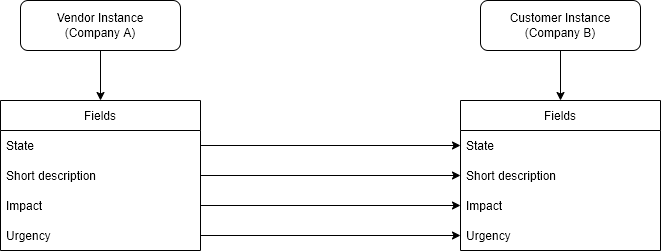

The diagram above was exported from draw.io. Its source (the exported page's mxGraphModel, read from the mxfile embedded in the PNG):
<mxGraphModel dx="1038" dy="481" grid="1" gridSize="10" guides="1" tooltips="1" connect="1" arrows="1" fold="1" page="1" pageScale="1" pageWidth="850" pageHeight="1100" math="0" shadow="0">
  <root>
    <mxCell id="0" />
    <mxCell id="1" parent="0" />
    <mxCell id="WdihIAuoNtB67CvPhMB2-7" style="edgeStyle=orthogonalEdgeStyle;rounded=0;orthogonalLoop=1;jettySize=auto;html=1;" edge="1" parent="1" source="WdihIAuoNtB67CvPhMB2-1">
      <mxGeometry relative="1" as="geometry">
        <mxPoint x="180" y="180" as="targetPoint" />
      </mxGeometry>
    </mxCell>
    <mxCell id="WdihIAuoNtB67CvPhMB2-1" value="Vendor Instance&lt;br&gt;(Company A)" style="rounded=1;whiteSpace=wrap;html=1;" vertex="1" parent="1">
      <mxGeometry x="100" y="80" width="160" height="50" as="geometry" />
    </mxCell>
    <mxCell id="WdihIAuoNtB67CvPhMB2-23" style="edgeStyle=orthogonalEdgeStyle;rounded=0;orthogonalLoop=1;jettySize=auto;html=1;exitX=0.5;exitY=1;exitDx=0;exitDy=0;entryX=0.5;entryY=0;entryDx=0;entryDy=0;" edge="1" parent="1" source="WdihIAuoNtB67CvPhMB2-2">
      <mxGeometry relative="1" as="geometry">
        <mxPoint x="640" y="180" as="targetPoint" />
      </mxGeometry>
    </mxCell>
    <mxCell id="WdihIAuoNtB67CvPhMB2-2" value="Customer Instance&lt;br&gt;(Company B)" style="rounded=1;whiteSpace=wrap;html=1;" vertex="1" parent="1">
      <mxGeometry x="560" y="80" width="160" height="50" as="geometry" />
    </mxCell>
    <mxCell id="WdihIAuoNtB67CvPhMB2-42" value="Fields" style="swimlane;fontStyle=0;childLayout=stackLayout;horizontal=1;startSize=30;horizontalStack=0;resizeParent=1;resizeParentMax=0;resizeLast=0;collapsible=1;marginBottom=0;" vertex="1" parent="1">
      <mxGeometry x="80" y="180" width="200" height="150" as="geometry">
        <mxRectangle x="80" y="180" width="60" height="30" as="alternateBounds" />
      </mxGeometry>
    </mxCell>
    <mxCell id="WdihIAuoNtB67CvPhMB2-43" value="State" style="text;strokeColor=none;fillColor=none;align=left;verticalAlign=middle;spacingLeft=4;spacingRight=4;overflow=hidden;points=[[0,0.5],[1,0.5]];portConstraint=eastwest;rotatable=0;" vertex="1" parent="WdihIAuoNtB67CvPhMB2-42">
      <mxGeometry y="30" width="200" height="30" as="geometry" />
    </mxCell>
    <mxCell id="WdihIAuoNtB67CvPhMB2-44" value="Short description" style="text;strokeColor=none;fillColor=none;align=left;verticalAlign=middle;spacingLeft=4;spacingRight=4;overflow=hidden;points=[[0,0.5],[1,0.5]];portConstraint=eastwest;rotatable=0;" vertex="1" parent="WdihIAuoNtB67CvPhMB2-42">
      <mxGeometry y="60" width="200" height="30" as="geometry" />
    </mxCell>
    <mxCell id="WdihIAuoNtB67CvPhMB2-45" value="Impact" style="text;strokeColor=none;fillColor=none;align=left;verticalAlign=middle;spacingLeft=4;spacingRight=4;overflow=hidden;points=[[0,0.5],[1,0.5]];portConstraint=eastwest;rotatable=0;" vertex="1" parent="WdihIAuoNtB67CvPhMB2-42">
      <mxGeometry y="90" width="200" height="30" as="geometry" />
    </mxCell>
    <mxCell id="WdihIAuoNtB67CvPhMB2-53" value="Urgency" style="text;strokeColor=none;fillColor=none;align=left;verticalAlign=middle;spacingLeft=4;spacingRight=4;overflow=hidden;points=[[0,0.5],[1,0.5]];portConstraint=eastwest;rotatable=0;" vertex="1" parent="WdihIAuoNtB67CvPhMB2-42">
      <mxGeometry y="120" width="200" height="30" as="geometry" />
    </mxCell>
    <mxCell id="WdihIAuoNtB67CvPhMB2-59" value="Fields" style="swimlane;fontStyle=0;childLayout=stackLayout;horizontal=1;startSize=30;horizontalStack=0;resizeParent=1;resizeParentMax=0;resizeLast=0;collapsible=1;marginBottom=0;" vertex="1" parent="1">
      <mxGeometry x="540" y="180" width="200" height="150" as="geometry">
        <mxRectangle x="80" y="180" width="60" height="30" as="alternateBounds" />
      </mxGeometry>
    </mxCell>
    <mxCell id="WdihIAuoNtB67CvPhMB2-60" value="State" style="text;strokeColor=none;fillColor=none;align=left;verticalAlign=middle;spacingLeft=4;spacingRight=4;overflow=hidden;points=[[0,0.5],[1,0.5]];portConstraint=eastwest;rotatable=0;" vertex="1" parent="WdihIAuoNtB67CvPhMB2-59">
      <mxGeometry y="30" width="200" height="30" as="geometry" />
    </mxCell>
    <mxCell id="WdihIAuoNtB67CvPhMB2-61" value="Short description" style="text;strokeColor=none;fillColor=none;align=left;verticalAlign=middle;spacingLeft=4;spacingRight=4;overflow=hidden;points=[[0,0.5],[1,0.5]];portConstraint=eastwest;rotatable=0;" vertex="1" parent="WdihIAuoNtB67CvPhMB2-59">
      <mxGeometry y="60" width="200" height="30" as="geometry" />
    </mxCell>
    <mxCell id="WdihIAuoNtB67CvPhMB2-62" value="Impact" style="text;strokeColor=none;fillColor=none;align=left;verticalAlign=middle;spacingLeft=4;spacingRight=4;overflow=hidden;points=[[0,0.5],[1,0.5]];portConstraint=eastwest;rotatable=0;" vertex="1" parent="WdihIAuoNtB67CvPhMB2-59">
      <mxGeometry y="90" width="200" height="30" as="geometry" />
    </mxCell>
    <mxCell id="WdihIAuoNtB67CvPhMB2-63" value="Urgency" style="text;strokeColor=none;fillColor=none;align=left;verticalAlign=middle;spacingLeft=4;spacingRight=4;overflow=hidden;points=[[0,0.5],[1,0.5]];portConstraint=eastwest;rotatable=0;" vertex="1" parent="WdihIAuoNtB67CvPhMB2-59">
      <mxGeometry y="120" width="200" height="30" as="geometry" />
    </mxCell>
    <mxCell id="WdihIAuoNtB67CvPhMB2-64" style="edgeStyle=orthogonalEdgeStyle;rounded=0;orthogonalLoop=1;jettySize=auto;html=1;" edge="1" parent="1" source="WdihIAuoNtB67CvPhMB2-43" target="WdihIAuoNtB67CvPhMB2-60">
      <mxGeometry relative="1" as="geometry" />
    </mxCell>
    <mxCell id="WdihIAuoNtB67CvPhMB2-65" style="edgeStyle=orthogonalEdgeStyle;rounded=0;orthogonalLoop=1;jettySize=auto;html=1;entryX=0;entryY=0.5;entryDx=0;entryDy=0;" edge="1" parent="1" source="WdihIAuoNtB67CvPhMB2-44" target="WdihIAuoNtB67CvPhMB2-61">
      <mxGeometry relative="1" as="geometry" />
    </mxCell>
    <mxCell id="WdihIAuoNtB67CvPhMB2-66" style="edgeStyle=orthogonalEdgeStyle;rounded=0;orthogonalLoop=1;jettySize=auto;html=1;entryX=0;entryY=0.5;entryDx=0;entryDy=0;" edge="1" parent="1" source="WdihIAuoNtB67CvPhMB2-45" target="WdihIAuoNtB67CvPhMB2-62">
      <mxGeometry relative="1" as="geometry" />
    </mxCell>
    <mxCell id="WdihIAuoNtB67CvPhMB2-67" style="edgeStyle=orthogonalEdgeStyle;rounded=0;orthogonalLoop=1;jettySize=auto;html=1;entryX=0;entryY=0.5;entryDx=0;entryDy=0;" edge="1" parent="1" source="WdihIAuoNtB67CvPhMB2-53" target="WdihIAuoNtB67CvPhMB2-63">
      <mxGeometry relative="1" as="geometry" />
    </mxCell>
  </root>
</mxGraphModel>